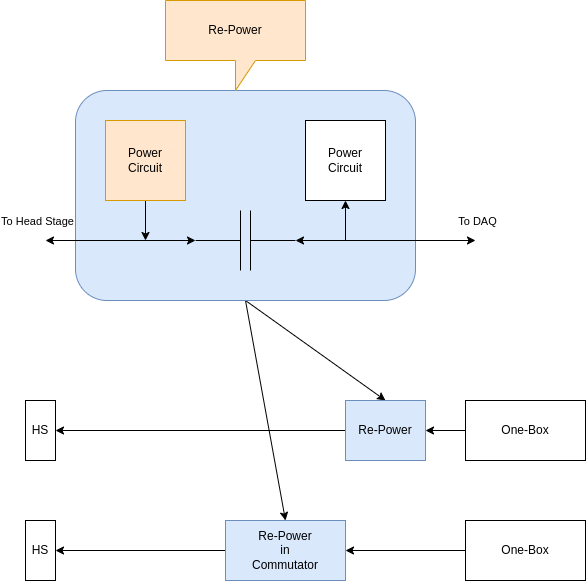

The diagram above was exported from draw.io. Its source (the exported page's mxGraphModel, read from the mxfile embedded in the PNG):
<mxGraphModel dx="751" dy="320" grid="1" gridSize="10" guides="1" tooltips="1" connect="1" arrows="1" fold="1" page="1" pageScale="1" pageWidth="850" pageHeight="1100" math="0" shadow="0">
  <root>
    <mxCell id="0" />
    <mxCell id="1" parent="0" />
    <mxCell id="25" style="edgeStyle=none;html=1;exitX=0.5;exitY=1;exitDx=0;exitDy=0;entryX=0.5;entryY=0;entryDx=0;entryDy=0;" edge="1" parent="1" source="14" target="16">
      <mxGeometry relative="1" as="geometry" />
    </mxCell>
    <mxCell id="26" style="edgeStyle=none;html=1;exitX=0.5;exitY=1;exitDx=0;exitDy=0;entryX=0.5;entryY=0;entryDx=0;entryDy=0;" edge="1" parent="1" source="14" target="19">
      <mxGeometry relative="1" as="geometry" />
    </mxCell>
    <mxCell id="14" value="" style="rounded=1;whiteSpace=wrap;html=1;fillColor=#dae8fc;strokeColor=#6c8ebf;" vertex="1" parent="1">
      <mxGeometry x="130" y="130" width="340" height="210" as="geometry" />
    </mxCell>
    <mxCell id="5" style="edgeStyle=none;html=1;exitX=1;exitY=0.5;exitDx=0;exitDy=0;exitPerimeter=0;startArrow=classic;startFill=1;" edge="1" parent="1" source="2">
      <mxGeometry relative="1" as="geometry">
        <mxPoint x="530" y="280" as="targetPoint" />
      </mxGeometry>
    </mxCell>
    <mxCell id="10" value="To DAQ" style="edgeLabel;html=1;align=center;verticalAlign=middle;resizable=0;points=[];" vertex="1" connectable="0" parent="5">
      <mxGeometry x="0.8422" relative="1" as="geometry">
        <mxPoint x="15" y="-20" as="offset" />
      </mxGeometry>
    </mxCell>
    <mxCell id="8" style="edgeStyle=none;html=1;exitX=0;exitY=0.5;exitDx=0;exitDy=0;exitPerimeter=0;startArrow=classic;startFill=1;" edge="1" parent="1" source="2">
      <mxGeometry relative="1" as="geometry">
        <mxPoint x="100" y="280" as="targetPoint" />
      </mxGeometry>
    </mxCell>
    <mxCell id="12" value="To Head Stage" style="edgeLabel;html=1;align=center;verticalAlign=middle;resizable=0;points=[];" vertex="1" connectable="0" parent="8">
      <mxGeometry x="0.819" y="-1" relative="1" as="geometry">
        <mxPoint x="-23" y="-19" as="offset" />
      </mxGeometry>
    </mxCell>
    <mxCell id="2" value="" style="pointerEvents=1;verticalLabelPosition=bottom;shadow=0;dashed=0;align=center;html=1;verticalAlign=top;shape=mxgraph.electrical.capacitors.capacitor_1;" vertex="1" parent="1">
      <mxGeometry x="250" y="250" width="100" height="60" as="geometry" />
    </mxCell>
    <mxCell id="6" style="edgeStyle=none;html=1;exitX=0.5;exitY=1;exitDx=0;exitDy=0;startArrow=classic;startFill=1;endArrow=none;endFill=0;" edge="1" parent="1" source="3">
      <mxGeometry relative="1" as="geometry">
        <mxPoint x="400" y="280" as="targetPoint" />
      </mxGeometry>
    </mxCell>
    <mxCell id="3" value="Power&lt;div&gt;Circuit&lt;/div&gt;" style="rounded=0;whiteSpace=wrap;html=1;" vertex="1" parent="1">
      <mxGeometry x="360" y="160" width="80" height="80" as="geometry" />
    </mxCell>
    <mxCell id="9" style="edgeStyle=none;html=1;exitX=0.5;exitY=1;exitDx=0;exitDy=0;" edge="1" parent="1" source="7">
      <mxGeometry relative="1" as="geometry">
        <mxPoint x="200" y="280" as="targetPoint" />
      </mxGeometry>
    </mxCell>
    <mxCell id="7" value="Power&lt;div&gt;Circuit&lt;/div&gt;" style="rounded=0;whiteSpace=wrap;html=1;fillColor=#ffe6cc;strokeColor=#d79b00;" vertex="1" parent="1">
      <mxGeometry x="160" y="160" width="80" height="80" as="geometry" />
    </mxCell>
    <mxCell id="13" value="Re-Power" style="shape=callout;whiteSpace=wrap;html=1;perimeter=calloutPerimeter;fillColor=#ffe6cc;strokeColor=#d79b00;" vertex="1" parent="1">
      <mxGeometry x="220" y="40" width="140" height="90" as="geometry" />
    </mxCell>
    <mxCell id="15" value="HS" style="rounded=0;whiteSpace=wrap;html=1;" vertex="1" parent="1">
      <mxGeometry x="80" y="440" width="30" height="60" as="geometry" />
    </mxCell>
    <mxCell id="22" style="edgeStyle=none;html=1;exitX=0;exitY=0.5;exitDx=0;exitDy=0;entryX=1;entryY=0.5;entryDx=0;entryDy=0;" edge="1" parent="1" source="16" target="15">
      <mxGeometry relative="1" as="geometry" />
    </mxCell>
    <mxCell id="16" value="Re-Power" style="rounded=0;whiteSpace=wrap;html=1;fillColor=#dae8fc;strokeColor=#6c8ebf;" vertex="1" parent="1">
      <mxGeometry x="400" y="440" width="80" height="60" as="geometry" />
    </mxCell>
    <mxCell id="21" style="edgeStyle=none;html=1;exitX=0;exitY=0.5;exitDx=0;exitDy=0;entryX=1;entryY=0.5;entryDx=0;entryDy=0;" edge="1" parent="1" source="17" target="16">
      <mxGeometry relative="1" as="geometry" />
    </mxCell>
    <mxCell id="17" value="One-Box" style="rounded=0;whiteSpace=wrap;html=1;" vertex="1" parent="1">
      <mxGeometry x="520" y="440" width="120" height="60" as="geometry" />
    </mxCell>
    <mxCell id="18" value="HS" style="rounded=0;whiteSpace=wrap;html=1;" vertex="1" parent="1">
      <mxGeometry x="80" y="560" width="30" height="60" as="geometry" />
    </mxCell>
    <mxCell id="24" style="edgeStyle=none;html=1;exitX=0;exitY=0.5;exitDx=0;exitDy=0;entryX=1;entryY=0.5;entryDx=0;entryDy=0;" edge="1" parent="1" source="19" target="18">
      <mxGeometry relative="1" as="geometry" />
    </mxCell>
    <mxCell id="19" value="Re-Power&lt;div&gt;in&lt;/div&gt;&lt;div&gt;Commutator&lt;/div&gt;" style="rounded=0;whiteSpace=wrap;html=1;fillColor=#dae8fc;strokeColor=#6c8ebf;" vertex="1" parent="1">
      <mxGeometry x="280" y="560" width="120" height="60" as="geometry" />
    </mxCell>
    <mxCell id="23" style="edgeStyle=none;html=1;exitX=0;exitY=0.5;exitDx=0;exitDy=0;entryX=1;entryY=0.5;entryDx=0;entryDy=0;" edge="1" parent="1" source="20" target="19">
      <mxGeometry relative="1" as="geometry" />
    </mxCell>
    <mxCell id="20" value="One-Box" style="rounded=0;whiteSpace=wrap;html=1;" vertex="1" parent="1">
      <mxGeometry x="520" y="560" width="120" height="60" as="geometry" />
    </mxCell>
  </root>
</mxGraphModel>